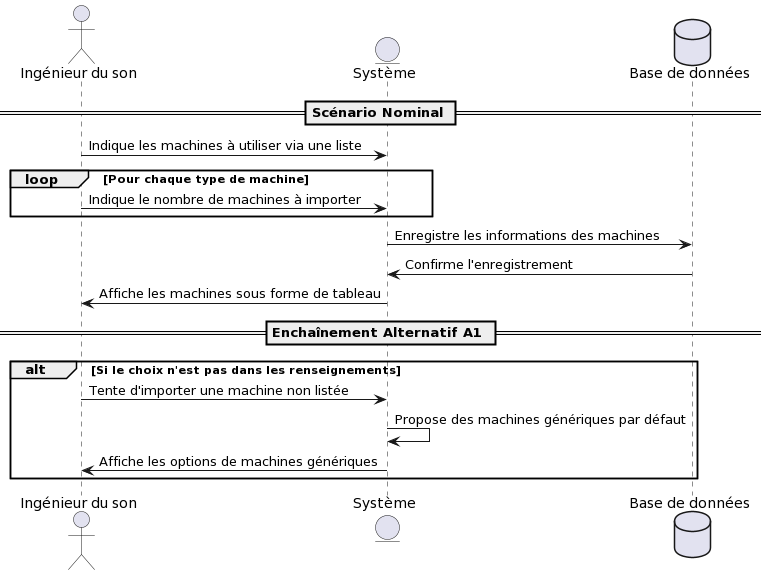

The diagram above was rendered by PlantUML. Its source (embedded in the PNG):
@startuml
actor "Ingénieur du son" as engineer
entity "Système" as system
database "Base de données" as database

== Scénario Nominal ==
engineer -> system : Indique les machines à utiliser via une liste
loop Pour chaque type de machine
    engineer -> system : Indique le nombre de machines à importer
end
system -> database : Enregistre les informations des machines
database -> system : Confirme l'enregistrement
system -> engineer : Affiche les machines sous forme de tableau

== Enchaînement Alternatif A1 ==
alt Si le choix n'est pas dans les renseignements
    engineer -> system : Tente d'importer une machine non listée
    system -> system : Propose des machines génériques par défaut
    system -> engineer : Affiche les options de machines génériques
end
@enduml